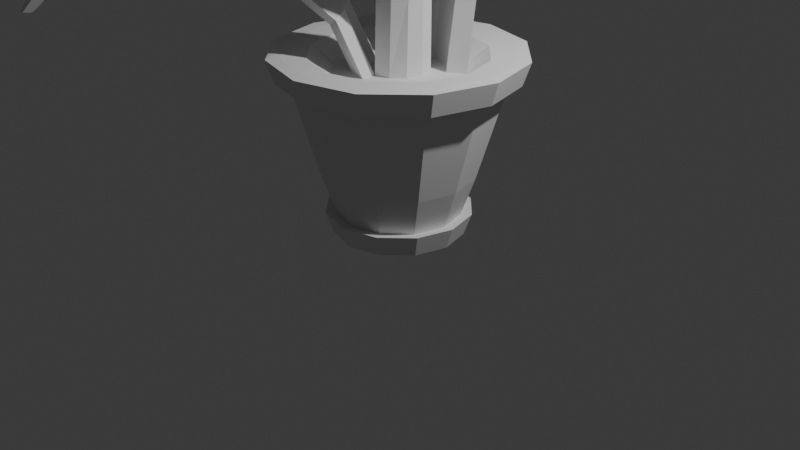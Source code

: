 # Source: PotPlantUV.blend  (saved by Blender 4.3.32; exported with 4.5.12 LTS)
import bpy
from mathutils import Matrix  # noqa: F401  (used for matrix-valued properties, if any)

bpy.ops.wm.read_factory_settings(use_empty=True)
scene = bpy.context.scene
scene.name = 'Scene'

# ---- collections
col_collection = bpy.data.collections.new('Collection'); scene.collection.children.link(col_collection)

# ---- world
world_world = bpy.data.worlds.new('World'); scene.world = world_world
world_world.use_nodes = True; world_world.node_tree.nodes.clear()
_N = world_world.node_tree.nodes; _L = world_world.node_tree.links
n0 = _N.new('ShaderNodeOutputWorld'); n0.name = 'World Output'; n0.location = (300, 300)
n1 = _N.new('ShaderNodeBackground'); n1.name = 'Background'; n1.location = (10, 300)
n1.inputs[0].default_value = (0.05088, 0.05088, 0.05088, 1.0)
_L.new(n1.outputs[0], n0.inputs[0])
n0.is_active_output = True
world_world.color = (0.05088, 0.05088, 0.05088)
world_world.sun_shadow_jitter_overblur = 0.0

# ---- cameras
cam_camera = bpy.data.cameras.new('Camera')
cam_camera.clip_end = 100.0
cam_camera.ortho_scale = 7.314

# ---- lights
light_light = bpy.data.lights.new('Light', 'POINT')
light_light.energy = 1000.0
light_light.shadow_soft_size = 0.1

# ---- meshes
me_cylinder = bpy.data.meshes.new('Cylinder')
me_cylinder.from_pydata([(1.988e-09, -1.988e-09, -0.05782), (4.306e-09, 1.135, 1.766), (1.988e-09, 0.5664, -0.05782), (1.037e-09, 0.7739, 0.535), (0.2832, 0.4905, -0.05782), (0.387, 0.6702, 0.535), (0.4905, 0.2832, -0.05782), (0.6702, 0.387, 0.535), (0.5664, -1.988e-09, -0.05782), (0.7739, -1.037e-09, 0.535), (0.4905, -0.2832, -0.05782), (0.6702, -0.387, 0.535), (0.2832, -0.4905, -0.05782), (0.387, -0.6702, 0.535), (1.988e-09, -0.5664, -0.05782), (1.037e-09, -0.7739, 0.535), (-0.2832, -0.4905, -0.05782), (-0.387, -0.6702, 0.535), (-0.4905, -0.2832, -0.05782), (-0.6702, -0.387, 0.535), (-0.5664, -1.988e-09, -0.05782), (-0.7739, -1.037e-09, 0.535), (-0.4905, 0.2832, -0.05782), (-0.6702, 0.387, 0.535), (-0.2832, 0.4905, -0.05782), (-0.387, 0.6702, 0.535), (5.593e-10, 0.9532, 1.151), (5.36e-09, 0.8887, 1.751), (0.4766, 0.8255, 1.151), (0.8255, 0.4766, 1.151), (0.9532, -3.372e-09, 1.151), (0.8255, -0.4766, 1.151), (0.4766, -0.8255, 1.151), (5.593e-10, -0.9532, 1.151), (-0.4766, -0.8255, 1.151), (-0.8255, -0.4766, 1.151), (-0.9532, -3.372e-09, 1.151), (-0.8255, 0.4766, 1.151), (-0.4766, 0.8255, 1.151), (4.566e-09, 0.6586, 1.592), (0.5674, 0.9827, 1.766), (0.9827, 0.5674, 1.766), (1.135, 1.266e-10, 1.766), (0.9827, -0.5674, 1.766), (0.5674, -0.9827, 1.766), (4.306e-09, -1.135, 1.766), (-0.5674, -0.9827, 1.766), (-0.9827, -0.5674, 1.766), (-1.135, 1.266e-10, 1.766), (-0.9827, 0.5674, 1.766), (-0.5674, 0.9827, 1.766), (0.4444, 0.7697, 1.751), (0.7697, 0.4444, 1.751), (0.8887, 2.087e-09, 1.751), (0.7697, -0.4444, 1.751), (0.4444, -0.7697, 1.751), (5.36e-09, -0.8887, 1.751), (-0.4444, -0.7697, 1.751), (-0.7697, -0.4444, 1.751), (-0.8887, 2.087e-09, 1.751), (-0.7697, 0.4444, 1.751), (-0.4444, 0.7697, 1.751), (9.991e-09, 0.311, 1.592), (0.3293, 0.5704, 1.592), (0.5704, 0.3293, 1.592), (0.6586, 3.595e-10, 1.592), (0.5704, -0.3293, 1.592), (0.3293, -0.5704, 1.592), (4.566e-09, -0.6586, 1.592), (-0.3293, -0.5704, 1.592), (-0.5704, -0.3293, 1.592), (-0.6586, 3.595e-10, 1.592), (-0.5704, 0.3293, 1.592), (-0.3293, 0.5704, 1.592), (-0.9223, -0.5325, 1.53), (0.5325, 0.9223, 1.53), (-0.5325, -0.9223, 1.53), (2.867e-09, -1.065, 1.53), (0.5325, -0.9223, 1.53), (0.9223, -0.5325, 1.53), (-0.9223, 0.5325, 1.53), (-1.065, -1.217e-09, 1.53), (1.065, -1.217e-09, 1.53), (0.9223, 0.5325, 1.53), (2.867e-09, 1.065, 1.53), (-0.5325, 0.9223, 1.53), (-1.031, -0.5951, 1.53), (-1.098, -0.6341, 1.766), (0.5951, 1.031, 1.53), (0.6341, 1.098, 1.766), (3.19e-09, -1.19, 1.53), (4.798e-09, -1.268, 1.766), (1.031, -0.5951, 1.53), (1.098, -0.6341, 1.766), (-1.19, -7.761e-10, 1.53), (-1.268, 7.256e-10, 1.766), (1.031, 0.5951, 1.53), (1.098, 0.6341, 1.766), (-0.5951, 1.031, 1.53), (-0.6341, 1.098, 1.766), (4.798e-09, 1.268, 1.766), (1.268, 7.256e-10, 1.766), (0.6341, -1.098, 1.766), (-0.6341, -1.098, 1.766), (-1.098, 0.6341, 1.766), (-0.5951, -1.031, 1.53), (0.5951, -1.031, 1.53), (-1.031, 0.5951, 1.53), (1.19, -7.761e-10, 1.53), (3.19e-09, 1.19, 1.53), (1.682e-09, 0.6331, 0.1328), (0.3166, 0.5483, 0.1328), (0.5483, 0.3166, 0.1328), (0.6331, -1.682e-09, 0.1328), (0.5483, -0.3166, 0.1328), (0.3166, -0.5483, 0.1328), (1.682e-09, -0.6331, 0.1328), (-0.3166, -0.5483, 0.1328), (-0.5483, -0.3166, 0.1328), (-0.6331, -1.682e-09, 0.1328), (-0.5483, 0.3166, 0.1328), (-0.3166, 0.5483, 0.1328), (3.492e-09, 0.6712, -0.07546), (0.3356, 0.5813, -0.07546), (0.3752, 0.6498, 0.1505), (0.5813, 0.3356, -0.07546), (0.6498, 0.3752, 0.1505), (0.6712, -3.276e-09, -0.07546), (0.7503, -2.913e-09, 0.1505), (0.5813, -0.3356, -0.07546), (0.6498, -0.3752, 0.1505), (0.3356, -0.5813, -0.07546), (0.3752, -0.6498, 0.1505), (3.492e-09, -0.6712, -0.07546), (3.13e-09, -0.7503, 0.1505), (-0.3356, -0.5813, -0.07546), (-0.3752, -0.6498, 0.1505), (-0.5813, -0.3356, -0.07546), (-0.6498, -0.3752, 0.1505), (-0.6712, -3.276e-09, -0.07546), (-0.7503, -2.913e-09, 0.1505), (-0.5813, 0.3356, -0.07546), (-0.6498, 0.3752, 0.1505), (-0.3356, 0.5813, -0.07546), (-0.3752, 0.6498, 0.1505), (3.13e-09, 0.7503, 0.1505), (5.942e-09, 0.4618, 1.592), (1.012e-08, 0.1895, 1.585), (0.2309, 0.3999, 1.592), (0.3999, 0.2309, 1.592), (0.4618, 2.521e-10, 1.592), (0.3999, -0.2309, 1.592), (0.2309, -0.3999, 1.592), (5.942e-09, -0.4618, 1.592), (-0.2309, -0.3999, 1.592), (-0.3999, -0.2309, 1.592), (-0.4618, 2.521e-10, 1.592), (-0.3999, 0.2309, 1.592), (-0.2309, 0.3999, 1.592), (-0.3374, -0.5578, 2.056), (0.1555, 0.2693, 1.592), (0.2693, 0.1555, 1.592), (0.311, 1.667e-09, 1.592), (0.2693, -0.1555, 1.592), (0.1555, -0.2693, 1.592), (9.991e-09, -0.311, 1.592), (-0.1555, -0.2693, 1.592), (-0.2693, -0.1555, 1.592), (-0.311, 1.667e-09, 1.592), (-0.2693, 0.1555, 1.592), (-0.1555, 0.2693, 1.592), (1.012e-08, 1.2e-10, 1.585), (0.09474, 0.1641, 1.585), (0.1641, 0.09474, 1.585), (0.1895, 1.2e-10, 1.585), (0.1641, -0.09474, 1.585), (0.09474, -0.1641, 1.585), (1.012e-08, -0.1895, 1.585), (-0.09474, -0.1641, 1.585), (-0.1641, -0.09474, 1.585), (-0.1895, 1.2e-10, 1.585), (-0.1641, 0.09474, 1.585), (-0.09474, 0.1641, 1.585), (-0.2989, -0.4618, 2.166), (-0.1651, -0.5238, 2.23), (-0.1388, -0.6499, 2.152), (-0.5045, -0.3869, 2.05), (-0.5951, -0.183, 2.136), (-0.4724, -0.2093, 2.219), (-0.4114, -0.3467, 2.162), (-0.6709, -0.8701, 2.447), (-0.6324, -0.774, 2.556), (-0.4986, -0.836, 2.621), (-0.4722, -0.9622, 2.543), (-0.8379, -0.6992, 2.441), (-0.9286, -0.4953, 2.526), (-0.8059, -0.5216, 2.61), (-0.7448, -0.6589, 2.552), (-1.198, -1.381, 2.555), (-1.24, -1.338, 2.694), (-1.16, -1.436, 2.794), (-1.079, -1.526, 2.704), (-1.352, -1.201, 2.521), (-1.499, -1.035, 2.609), (-1.443, -1.105, 2.73), (-1.344, -1.217, 2.67), (-1.964, -1.959, 2.558), (-2.026, -1.97, 2.655), (-2.01, -2.046, 2.725), (-1.942, -2.073, 2.662), (-2.037, -1.854, 2.534), (-2.141, -1.786, 2.595), (-2.145, -1.853, 2.68), (-2.075, -1.899, 2.639), (-2.298, -2.203, 2.343), (-2.364, -2.24, 2.414), (-2.377, -2.305, 2.463), (-2.318, -2.301, 2.416), (-2.333, -2.136, 2.328), (-2.412, -2.116, 2.375), (-2.441, -2.181, 2.435), (-2.387, -2.194, 2.404), (-2.566, -2.399, 2.065), (-2.611, -2.425, 2.07), (-2.626, -2.463, 2.076), (-2.589, -2.456, 2.074), (-2.58, -2.362, 2.061), (-2.627, -2.357, 2.062), (-2.652, -2.397, 2.069), (-2.62, -2.4, 2.068), (0.3293, 0.6762, 2.416), (0.2309, 0.5276, 2.5), (4.566e-09, 0.7531, 2.373), (0.5704, 0.4661, 2.534), (-0.3999, 0.3803, 2.583), (-0.5704, 0.4661, 2.534), (0.3999, 0.3803, 2.583), (5.942e-09, 0.5816, 2.469), (-0.3293, 0.6762, 2.416), (-0.2309, 0.5276, 2.5), (0.3293, 1.267, 3.161), (0.2309, 1.216, 3.323), (4.566e-09, 1.293, 3.077), (0.5704, 1.195, 3.391), (-0.3999, 1.165, 3.485), (-0.5704, 1.195, 3.391), (0.3999, 1.165, 3.485), (5.942e-09, 1.234, 3.264), (-0.3293, 1.267, 3.161), (-0.2309, 1.216, 3.323), (0.2411, 2.452, 3.595), (0.169, 2.529, 3.729), (4.94e-09, 2.412, 3.525), (0.4175, 2.561, 3.785), (-0.2928, 2.605, 3.862), (-0.4175, 2.561, 3.785), (0.2928, 2.605, 3.862), (5.947e-09, 2.501, 3.68), (-0.2411, 2.452, 3.595), (-0.169, 2.529, 3.729), (0.1787, 3.052, 3.262), (0.1253, 3.109, 3.396), (4.048e-09, 3.022, 3.192), (0.3096, 3.132, 3.452), (-0.2171, 3.165, 3.529), (-0.3096, 3.132, 3.452), (0.2171, 3.165, 3.529), (4.795e-09, 3.088, 3.347), (-0.1787, 3.052, 3.262), (-0.1253, 3.109, 3.396), (0.1112, 3.611, 2.707), (0.07798, 3.695, 2.74), (1.608e-09, 3.567, 2.69), (0.1926, 3.73, 2.754), (-0.1351, 3.779, 2.773), (-0.1926, 3.73, 2.754), (0.1351, 3.779, 2.773), (2.073e-09, 3.664, 2.728), (-0.1112, 3.611, 2.707), (-0.07798, 3.695, 2.74), (0.05722, 3.794, 2.346), (0.04012, 3.84, 2.357), (1.039e-10, 3.771, 2.341), (0.09911, 3.859, 2.362), (-0.06949, 3.885, 2.368), (-0.09911, 3.859, 2.362), (0.06949, 3.885, 2.368), (3.43e-10, 3.823, 2.353), (-0.05722, 3.794, 2.346), (-0.04012, 3.84, 2.357), (0.1227, -0.2865, 2.507), (0.133, -0.4066, 2.49), (0.3336, 0.09028, 2.435), (0.2318, 0.1854, 2.516), (0.2613, -0.3431, 2.416), (0.2009, -0.2478, 2.462), (0.3771, -0.05624, 2.384), (0.3506, -0.2149, 2.377), (0.2553, -0.1697, 2.438), (0.2715, -0.07306, 2.442), (0.245, 0.01621, 2.473), (0.1829, 0.07418, 2.522), (0.6188, -0.4051, 3.323), (0.6273, -0.5242, 3.299), (0.7726, -0.01626, 3.194), (0.7031, 0.07174, 3.31), (0.7171, -0.4525, 3.187), (0.6735, -0.3615, 3.255), (0.801, -0.1593, 3.126), (0.7807, -0.3189, 3.123), (0.7122, -0.2801, 3.216), (0.7246, -0.1828, 3.218), (0.7073, -0.0957, 3.259), (0.6649, -0.04208, 3.33), (1.585, -0.4975, 4.055), (1.591, -0.589, 4.031), (1.703, -0.1985, 3.925), (1.649, -0.1308, 4.041), (1.66, -0.5339, 3.918), (1.627, -0.4639, 3.986), (1.725, -0.3084, 3.857), (1.709, -0.4312, 3.854), (1.656, -0.4014, 3.947), (1.666, -0.3266, 3.949), (1.653, -0.2596, 3.99), (1.62, -0.2183, 4.061), (2.534, -0.5797, 4.479), (2.526, -0.6435, 4.457), (2.535, -0.3713, 4.326), (2.565, -0.3242, 4.444), (2.506, -0.6051, 4.336), (2.523, -0.5563, 4.405), (2.512, -0.448, 4.26), (2.501, -0.5335, 4.264), (2.519, -0.5127, 4.362), (2.526, -0.4606, 4.36), (2.54, -0.4139, 4.4), (2.559, -0.3852, 4.471), (3.546, -0.6806, 4.431), (3.533, -0.7251, 4.42), (3.496, -0.5352, 4.337), (3.554, -0.5023, 4.399), (3.481, -0.6983, 4.353), (3.515, -0.6643, 4.39), (3.459, -0.5886, 4.304), (3.454, -0.6484, 4.31), (3.498, -0.6338, 4.364), (3.501, -0.5975, 4.361), (3.524, -0.5649, 4.38), (3.559, -0.5448, 4.418), (4.079, -0.7539, 4.219), (4.069, -0.7875, 4.214), (4.041, -0.6443, 4.177), (4.084, -0.6195, 4.204), (4.03, -0.7673, 4.184), (4.055, -0.7416, 4.2), (4.013, -0.6846, 4.162), (4.009, -0.7296, 4.165), (4.042, -0.7187, 4.189), (4.045, -0.6913, 4.187), (4.062, -0.6667, 4.196), (4.088, -0.6516, 4.213)], [], [(0, 2, 4), (3, 25, 38, 26), (110, 3, 5, 111), (0, 4, 6), (7, 5, 28, 29), (111, 5, 7, 112), (0, 6, 8), (11, 9, 30, 31), (112, 7, 9, 113), (0, 8, 10), (15, 13, 32, 33), (113, 9, 11, 114), (0, 10, 12), (19, 17, 34, 35), (114, 11, 13, 115), (0, 12, 14), (23, 21, 36, 37), (115, 13, 15, 116), (0, 14, 16), (9, 7, 29, 30), (116, 15, 17, 117), (0, 16, 18), (13, 11, 31, 32), (117, 17, 19, 118), (0, 18, 20), (17, 15, 33, 34), (118, 19, 21, 119), (0, 20, 22), (21, 19, 35, 36), (119, 21, 23, 120), (0, 22, 24), (5, 3, 26, 28), (120, 23, 25, 121), (0, 24, 2), (25, 23, 37, 38), (121, 25, 3, 110), (81, 74, 86, 94), (50, 1, 100, 99), (42, 43, 93, 101), (83, 75, 88, 96), (49, 50, 99, 104), (45, 46, 103, 91), (76, 77, 90, 105), (74, 76, 105, 86), (41, 42, 101, 97), (78, 79, 92, 106), (48, 49, 104, 95), (75, 84, 109, 88), (40, 1, 27, 51), (45, 44, 55, 56), (50, 49, 60, 61), (43, 42, 53, 54), (48, 47, 58, 59), (41, 40, 51, 52), (46, 45, 56, 57), (44, 43, 54, 55), (49, 48, 59, 60), (42, 41, 52, 53), (1, 50, 61, 27), (47, 46, 57, 58), (51, 27, 39, 63), (56, 55, 67, 68), (61, 60, 72, 73), (54, 53, 65, 66), (59, 58, 70, 71), (52, 51, 63, 64), (57, 56, 68, 69), (55, 54, 66, 67), (60, 59, 71, 72), (53, 52, 64, 65), (27, 61, 73, 39), (58, 57, 69, 70), (146, 148, 231, 237), (68, 67, 152, 153), (157, 158, 239, 234), (66, 65, 150, 151), (71, 70, 155, 156), (149, 64, 233, 236), (69, 68, 153, 154), (67, 66, 151, 152), (72, 71, 156, 157), (65, 64, 149, 150), (39, 73, 238, 232), (70, 69, 154, 155), (26, 38, 85, 84), (30, 29, 83, 82), (37, 36, 81, 80), (32, 31, 79, 78), (34, 33, 77, 76), (29, 28, 75, 83), (36, 35, 74, 81), (31, 30, 82, 79), (38, 37, 80, 85), (33, 32, 78, 77), (28, 26, 84, 75), (35, 34, 76, 74), (86, 105, 103, 87), (88, 109, 100, 89), (90, 106, 102, 91), (98, 107, 104, 99), (92, 108, 101, 93), (94, 86, 87, 95), (96, 88, 89, 97), (105, 90, 91, 103), (106, 92, 93, 102), (107, 94, 95, 104), (108, 96, 97, 101), (109, 98, 99, 100), (46, 47, 87, 103), (1, 40, 89, 100), (79, 82, 108, 92), (43, 44, 102, 93), (84, 85, 98, 109), (85, 80, 107, 98), (47, 48, 95, 87), (82, 83, 96, 108), (40, 41, 97, 89), (77, 78, 106, 90), (80, 81, 94, 107), (44, 45, 91, 102), (10, 8, 127, 129), (120, 121, 144, 142), (113, 114, 130, 128), (121, 110, 145, 144), (114, 115, 132, 130), (24, 22, 141, 143), (18, 16, 135, 137), (4, 2, 122, 123), (12, 10, 129, 131), (115, 116, 134, 132), (6, 4, 123, 125), (116, 117, 136, 134), (143, 144, 145, 122), (141, 142, 144, 143), (139, 140, 142, 141), (137, 138, 140, 139), (135, 136, 138, 137), (133, 134, 136, 135), (131, 132, 134, 133), (129, 130, 132, 131), (127, 128, 130, 129), (125, 126, 128, 127), (123, 124, 126, 125), (122, 145, 124, 123), (16, 14, 133, 135), (22, 20, 139, 141), (112, 113, 128, 126), (119, 120, 142, 140), (111, 112, 126, 124), (118, 119, 140, 138), (2, 24, 143, 122), (8, 6, 125, 127), (110, 111, 124, 145), (14, 12, 131, 133), (20, 18, 137, 139), (117, 118, 138, 136), (149, 148, 160, 161), (166, 167, 189, 183), (152, 151, 163, 164), (157, 156, 168, 169), (150, 149, 161, 162), (146, 158, 170, 62), (167, 168, 188, 189), (148, 146, 62, 160), (153, 152, 164, 165), (158, 157, 169, 170), (151, 150, 162, 163), (168, 156, 187, 188), (166, 165, 177, 178), (173, 174, 299, 300), (169, 168, 180, 181), (162, 161, 292, 296), (62, 170, 182, 147), (167, 166, 178, 179), (160, 62, 147, 172), (176, 177, 290, 295), (170, 169, 181, 182), (165, 164, 294, 291), (168, 167, 179, 180), (174, 175, 298, 299), (171, 172, 147), (171, 173, 172), (171, 174, 173), (171, 175, 174), (171, 176, 175), (171, 177, 176), (171, 178, 177), (171, 179, 178), (171, 180, 179), (171, 181, 180), (171, 182, 181), (171, 147, 182), (183, 189, 197, 191), (185, 184, 192, 193), (186, 159, 190, 194), (153, 165, 184, 185), (156, 155, 186, 187), (165, 166, 183, 184), (155, 154, 159, 186), (154, 153, 185, 159), (196, 195, 203, 204), (192, 191, 199, 200), (197, 196, 204, 205), (187, 186, 194, 195), (159, 185, 193, 190), (189, 188, 196, 197), (184, 183, 191, 192), (188, 187, 195, 196), (205, 204, 212, 213), (198, 201, 209, 206), (203, 202, 210, 211), (194, 190, 198, 202), (193, 192, 200, 201), (191, 197, 205, 199), (195, 194, 202, 203), (190, 193, 201, 198), (206, 209, 217, 214), (211, 210, 218, 219), (207, 213, 221, 215), (200, 199, 207, 208), (204, 203, 211, 212), (202, 198, 206, 210), (201, 200, 208, 209), (199, 205, 213, 207), (217, 216, 224, 225), (218, 214, 222, 226), (220, 219, 227, 228), (213, 212, 220, 221), (208, 207, 215, 216), (212, 211, 219, 220), (210, 206, 214, 218), (209, 208, 216, 217), (222, 225, 224, 223), (226, 222, 223, 229), (227, 226, 229, 228), (215, 221, 229, 223), (219, 218, 226, 227), (214, 217, 225, 222), (221, 220, 228, 229), (216, 215, 223, 224), (238, 235, 245, 248), (231, 236, 246, 241), (235, 234, 244, 245), (237, 231, 241, 247), (72, 157, 234, 235), (158, 146, 237, 239), (64, 63, 230, 233), (73, 72, 235, 238), (63, 39, 232, 230), (148, 149, 236, 231), (242, 248, 258, 252), (240, 242, 252, 250), (244, 249, 259, 254), (246, 243, 253, 256), (236, 233, 243, 246), (234, 239, 249, 244), (230, 232, 242, 240), (232, 238, 248, 242), (239, 237, 247, 249), (233, 230, 240, 243), (253, 250, 260, 263), (259, 257, 267, 269), (252, 258, 268, 262), (250, 252, 262, 260), (249, 247, 257, 259), (243, 240, 250, 253), (247, 241, 251, 257), (245, 244, 254, 255), (241, 246, 256, 251), (248, 245, 255, 258), (265, 264, 274, 275), (267, 261, 271, 277), (263, 260, 270, 273), (269, 267, 277, 279), (257, 251, 261, 267), (255, 254, 264, 265), (251, 256, 266, 261), (258, 255, 265, 268), (256, 253, 263, 266), (254, 259, 269, 264), (275, 274, 284, 285), (277, 271, 281, 287), (273, 270, 280, 283), (279, 277, 287, 289), (261, 266, 276, 271), (268, 265, 275, 278), (266, 263, 273, 276), (264, 269, 279, 274), (260, 262, 272, 270), (262, 268, 278, 272), (280, 282, 287, 281), (288, 285, 284, 289), (283, 280, 281, 286), (282, 288, 289, 287), (271, 276, 286, 281), (278, 275, 285, 288), (276, 273, 283, 286), (274, 279, 289, 284), (270, 272, 282, 280), (272, 278, 288, 282), (290, 291, 303, 302), (293, 301, 313, 305), (296, 292, 304, 308), (299, 298, 310, 311), (300, 299, 311, 312), (177, 165, 291, 290), (164, 163, 297, 294), (175, 176, 295, 298), (160, 172, 301, 293), (161, 160, 293, 292), (172, 173, 300, 301), (163, 162, 296, 297), (305, 313, 325, 317), (308, 304, 316, 320), (311, 310, 322, 323), (312, 311, 323, 324), (306, 309, 321, 318), (291, 294, 306, 303), (298, 295, 307, 310), (297, 296, 308, 309), (301, 300, 312, 313), (292, 293, 305, 304), (295, 290, 302, 307), (294, 297, 309, 306), (320, 316, 328, 332), (323, 322, 334, 335), (324, 323, 335, 336), (318, 321, 333, 330), (319, 314, 326, 331), (302, 303, 315, 314), (303, 306, 318, 315), (310, 307, 319, 322), (309, 308, 320, 321), (313, 312, 324, 325), (304, 305, 317, 316), (307, 302, 314, 319), (332, 328, 340, 344), (335, 334, 346, 347), (336, 335, 347, 348), (330, 333, 345, 342), (331, 326, 338, 343), (317, 325, 337, 329), (314, 315, 327, 326), (315, 318, 330, 327), (322, 319, 331, 334), (321, 320, 332, 333), (325, 324, 336, 337), (316, 317, 329, 328), (347, 346, 358, 359), (348, 347, 359, 360), (342, 345, 357, 354), (343, 338, 350, 355), (340, 341, 353, 352), (329, 337, 349, 341), (326, 327, 339, 338), (327, 330, 342, 339), (334, 331, 343, 346), (333, 332, 344, 345), (337, 336, 348, 349), (328, 329, 341, 340), (354, 357, 358, 355), (356, 352, 360, 359), (351, 354, 355, 350), (357, 356, 359, 358), (352, 353, 361, 360), (344, 340, 352, 356), (341, 349, 361, 353), (338, 339, 351, 350), (339, 342, 354, 351), (346, 343, 355, 358), (345, 344, 356, 357), (349, 348, 360, 361)])
_uv = me_cylinder.uv_layers.new(name='UVMap')
_uv.uv.foreach_set('vector', [0.4867, 0.6215, 0.4338, 0.6073, 0.448, 0.5828, 0.2987, 0.3528, 0.3073, 0.3154, 0.3683, 0.3244, 0.3578, 0.3711, 0.2593, 0.3404, 0.2987, 0.3528, 0.2844, 0.3885, 0.2473, 0.3702, 0.4867, 0.6215, 0.448, 0.5828, 0.4725, 0.5686, 0.2647, 0.4218, 0.2844, 0.3885, 0.3402, 0.4158, 0.3158, 0.4573, 0.2473, 0.3702, 0.2844, 0.3885, 0.2647, 0.4218, 0.2307, 0.3978, 0.4867, 0.6215, 0.4725, 0.5686, 0.5009, 0.5686, 0.2107, 0.4776, 0.24, 0.4516, 0.2853, 0.4948, 0.2494, 0.5273, 0.2307, 0.3978, 0.2647, 0.4218, 0.24, 0.4516, 0.2102, 0.4226, 0.4867, 0.6215, 0.5009, 0.5686, 0.5254, 0.5828, 0.2635, 0.1342, 0.2388, 0.1051, 0.2825, 0.06212, 0.3131, 0.09839, 0.2102, 0.4226, 0.24, 0.4516, 0.2107, 0.4776, 0.1859, 0.4438, 0.4867, 0.6215, 0.5254, 0.5828, 0.5396, 0.6073, 0.2979, 0.202, 0.2833, 0.1668, 0.3379, 0.1389, 0.3562, 0.1828, 0.1859, 0.1135, 0.2097, 0.08017, 0.2388, 0.1051, 0.2099, 0.1339, 0.4867, 0.6215, 0.5396, 0.6073, 0.5396, 0.6357, 0.3099, 0.2772, 0.3068, 0.2391, 0.3675, 0.2291, 0.3716, 0.2767, 0.2099, 0.1339, 0.2388, 0.1051, 0.2635, 0.1342, 0.2303, 0.1581, 0.4867, 0.6215, 0.5396, 0.6357, 0.5254, 0.6602, 0.24, 0.4516, 0.2647, 0.4218, 0.3158, 0.4573, 0.2853, 0.4948, 0.2303, 0.1581, 0.2635, 0.1342, 0.2833, 0.1668, 0.2467, 0.1852, 0.4867, 0.6215, 0.5254, 0.6602, 0.5009, 0.6744, 0.2388, 0.1051, 0.2097, 0.08017, 0.2468, 0.03077, 0.2825, 0.06212, 0.2467, 0.1852, 0.2833, 0.1668, 0.2979, 0.202, 0.2588, 0.2147, 0.4867, 0.6215, 0.5009, 0.6744, 0.4725, 0.6744, 0.2833, 0.1668, 0.2635, 0.1342, 0.3131, 0.09839, 0.3379, 0.1389, 0.2588, 0.2147, 0.2979, 0.202, 0.3068, 0.2391, 0.2664, 0.2456, 0.4867, 0.6215, 0.4725, 0.6744, 0.448, 0.6602, 0.3068, 0.2391, 0.2979, 0.202, 0.3562, 0.1828, 0.3675, 0.2291, 0.2664, 0.2456, 0.3068, 0.2391, 0.3099, 0.2772, 0.2689, 0.2774, 0.4867, 0.6215, 0.448, 0.6602, 0.4338, 0.6357, 0.2844, 0.3885, 0.2987, 0.3528, 0.3578, 0.3711, 0.3402, 0.4158, 0.2689, 0.2774, 0.3099, 0.2772, 0.3073, 0.3154, 0.2666, 0.3092, 0.4867, 0.6215, 0.4338, 0.6357, 0.4338, 0.6073, 0.3073, 0.3154, 0.3099, 0.2772, 0.3716, 0.2767, 0.3683, 0.3244, 0.2666, 0.3092, 0.3073, 0.3154, 0.2987, 0.3528, 0.2593, 0.3404, 0.9151, 0.5203, 0.8618, 0.5203, 0.8587, 0.5086, 0.9183, 0.5086, 0.1984, 0.7057, 0.2268, 0.7549, 0.2176, 0.764, 0.1859, 0.709, 0.382, 0.7552, 0.4105, 0.706, 0.423, 0.7094, 0.3911, 0.7643, 0.9151, 0.7193, 0.9613, 0.6926, 0.9699, 0.7012, 0.9183, 0.731, 0.1984, 0.6489, 0.1984, 0.7057, 0.1859, 0.709, 0.1859, 0.6456, 0.382, 0.5994, 0.3327, 0.5711, 0.336, 0.5587, 0.3911, 0.5903, 0.8157, 0.547, 0.789, 0.5931, 0.7773, 0.59, 0.8071, 0.5384, 0.8618, 0.5203, 0.8157, 0.547, 0.8071, 0.5384, 0.8587, 0.5086, 0.3327, 0.7835, 0.382, 0.7552, 0.3911, 0.7643, 0.3361, 0.7959, 0.789, 0.6464, 0.8157, 0.6926, 0.8071, 0.7012, 0.7773, 0.6496, 0.2268, 0.5997, 0.1984, 0.6489, 0.1859, 0.6456, 0.2176, 0.5906, 0.9613, 0.6926, 0.988, 0.6464, 0.9997, 0.6496, 0.9699, 0.7012, 0.2759, 0.7834, 0.2268, 0.7549, 0.2436, 0.7381, 0.2821, 0.7603, 0.382, 0.5994, 0.4105, 0.6485, 0.3875, 0.6548, 0.3652, 0.6163, 0.1984, 0.7057, 0.1984, 0.6489, 0.2214, 0.6551, 0.2214, 0.6995, 0.4105, 0.706, 0.382, 0.7552, 0.3652, 0.7383, 0.3875, 0.6998, 0.2268, 0.5997, 0.2759, 0.5712, 0.2821, 0.5942, 0.2436, 0.6165, 0.3327, 0.7835, 0.2759, 0.7834, 0.2821, 0.7603, 0.3266, 0.7604, 0.3327, 0.5711, 0.382, 0.5994, 0.3652, 0.6163, 0.3266, 0.5942, 0.4105, 0.6485, 0.4107, 0.7053, 0.3877, 0.6993, 0.3875, 0.6548, 0.1984, 0.6489, 0.2268, 0.5997, 0.2436, 0.6165, 0.2214, 0.6551, 0.382, 0.7552, 0.3327, 0.7835, 0.3266, 0.7604, 0.3652, 0.7383, 0.2268, 0.7549, 0.1984, 0.7057, 0.2214, 0.6995, 0.2436, 0.7381, 0.2759, 0.5712, 0.3327, 0.5711, 0.3266, 0.5942, 0.2821, 0.5942, 0.8526, 0.9352, 0.8135, 0.914, 0.8312, 0.8935, 0.8601, 0.9092, 0.897, 0.7316, 0.9386, 0.7474, 0.9239, 0.77, 0.893, 0.7584, 0.7868, 0.8784, 0.7773, 0.8349, 0.8043, 0.8349, 0.8114, 0.8671, 0.9699, 0.8909, 0.9386, 0.9225, 0.9239, 0.8998, 0.9471, 0.8764, 0.7868, 0.7915, 0.8135, 0.7559, 0.8312, 0.7764, 0.8114, 0.8027, 0.897, 0.9382, 0.8526, 0.9352, 0.8601, 0.9092, 0.893, 0.9115, 0.8526, 0.7347, 0.897, 0.7316, 0.893, 0.7584, 0.8601, 0.7606, 0.9386, 0.7474, 0.9699, 0.779, 0.9471, 0.7935, 0.9239, 0.77, 0.7773, 0.8349, 0.7868, 0.7915, 0.8114, 0.8027, 0.8043, 0.8349, 0.9386, 0.9225, 0.897, 0.9382, 0.893, 0.9115, 0.9239, 0.8998, 0.8135, 0.914, 0.7868, 0.8784, 0.8114, 0.8671, 0.8312, 0.8935, 0.8135, 0.7559, 0.8526, 0.7347, 0.8601, 0.7606, 0.8312, 0.7764, 0.6985, 0.004287, 0.7223, 0.003002, 0.7236, 0.09245, 0.7002, 0.09263, 0.4324, 0.7169, 0.4557, 0.6936, 0.4652, 0.71, 0.4489, 0.7264, 0.6511, 0.0003465, 0.674, 0.003002, 0.6727, 0.09245, 0.6515, 0.09337, 0.16, 0.6488, 0.1685, 0.6806, 0.1495, 0.6806, 0.1435, 0.6583, 0.4557, 0.8039, 0.4324, 0.7806, 0.4489, 0.771, 0.4652, 0.7874, 0.7453, 0.0003465, 0.7648, 0.00207, 0.7627, 0.09216, 0.7449, 0.09337, 0.4239, 0.7487, 0.4324, 0.7169, 0.4489, 0.7264, 0.4429, 0.7487, 0.4557, 0.6936, 0.4876, 0.685, 0.4876, 0.7041, 0.4652, 0.71, 0.4876, 0.8124, 0.4557, 0.8039, 0.4652, 0.7874, 0.4876, 0.7934, 0.1685, 0.6806, 0.16, 0.7125, 0.1435, 0.7029, 0.1495, 0.6806, 0.5636, 0.009267, 0.5982, 0.00661, 0.602, 0.08999, 0.5672, 0.08935, 0.4324, 0.7806, 0.4239, 0.7487, 0.4429, 0.7487, 0.4489, 0.771, 0.3578, 0.3711, 0.3683, 0.3244, 0.4064, 0.3299, 0.3946, 0.3824, 0.2853, 0.4948, 0.3158, 0.4573, 0.3477, 0.4794, 0.3135, 0.5215, 0.3716, 0.2767, 0.3675, 0.2291, 0.4053, 0.2229, 0.41, 0.2763, 0.2825, 0.06212, 0.2468, 0.03077, 0.2698, 0.0003465, 0.3097, 0.03544, 0.3379, 0.1389, 0.3131, 0.09839, 0.3441, 0.0761, 0.3719, 0.1216, 0.3158, 0.4573, 0.3402, 0.4158, 0.3749, 0.4326, 0.3477, 0.4794, 0.3675, 0.2291, 0.3562, 0.1828, 0.3925, 0.1709, 0.4053, 0.2229, 0.2494, 0.5273, 0.2853, 0.4948, 0.3135, 0.5215, 0.2734, 0.558, 0.3683, 0.3244, 0.3716, 0.2767, 0.41, 0.2763, 0.4064, 0.3299, 0.3131, 0.09839, 0.2825, 0.06212, 0.3097, 0.03544, 0.3441, 0.0761, 0.3402, 0.4158, 0.3578, 0.3711, 0.3946, 0.3824, 0.3749, 0.4326, 0.3562, 0.1828, 0.3379, 0.1389, 0.3719, 0.1216, 0.3925, 0.1709, 0.142, 0.207, 0.1185, 0.1523, 0.1398, 0.141, 0.1648, 0.1993, 0.1185, 0.4962, 0.142, 0.4414, 0.1648, 0.4491, 0.1398, 0.5074, 0.08644, 0.102, 0.04672, 0.05765, 0.0633, 0.04019, 0.1056, 0.0875, 0.1563, 0.3836, 0.1612, 0.3242, 0.1852, 0.3242, 0.1801, 0.3875, 0.0003465, 0.6282, 0.04672, 0.5908, 0.0633, 0.6082, 0.01389, 0.6481, 0.1563, 0.2648, 0.142, 0.207, 0.1648, 0.1993, 0.1801, 0.2609, 0.08644, 0.5464, 0.1185, 0.4962, 0.1398, 0.5074, 0.1056, 0.5609, 0.1185, 0.1523, 0.08644, 0.102, 0.1056, 0.0875, 0.1398, 0.141, 0.04672, 0.05765, 0.0003465, 0.02025, 0.01389, 0.0003465, 0.0633, 0.04019, 0.1612, 0.3242, 0.1563, 0.2648, 0.1801, 0.2609, 0.1852, 0.3242, 0.04672, 0.5908, 0.08644, 0.5464, 0.1056, 0.5609, 0.0633, 0.6082, 0.142, 0.4414, 0.1563, 0.3836, 0.1801, 0.3875, 0.1648, 0.4491, 0.3327, 0.5711, 0.2759, 0.5712, 0.2726, 0.5588, 0.336, 0.5587, 0.2268, 0.7549, 0.2759, 0.7834, 0.2726, 0.7958, 0.2176, 0.764, 0.8157, 0.6926, 0.8618, 0.7193, 0.8587, 0.731, 0.8071, 0.7012, 0.4107, 0.7053, 0.4105, 0.6485, 0.423, 0.6452, 0.4232, 0.7086, 0.988, 0.6464, 0.988, 0.5931, 0.9997, 0.59, 0.9997, 0.6496, 0.988, 0.5931, 0.9613, 0.547, 0.9699, 0.5384, 0.9997, 0.59, 0.2759, 0.5712, 0.2268, 0.5997, 0.2176, 0.5906, 0.2726, 0.5588, 0.8618, 0.7193, 0.9151, 0.7193, 0.9183, 0.731, 0.8587, 0.731, 0.2759, 0.7834, 0.3327, 0.7835, 0.3361, 0.7959, 0.2726, 0.7958, 0.789, 0.5931, 0.789, 0.6464, 0.7773, 0.6496, 0.7773, 0.59, 0.9613, 0.547, 0.9151, 0.5203, 0.9183, 0.5086, 0.9699, 0.5384, 0.4105, 0.6485, 0.382, 0.5994, 0.3911, 0.5903, 0.423, 0.6452, 0.5254, 0.5828, 0.5009, 0.5686, 0.5035, 0.5587, 0.5327, 0.5755, 0.01142, 0.7042, 0.01142, 0.7359, 0.0003465, 0.7388, 0.0003465, 0.7012, 0.1139, 0.765, 0.1305, 0.738, 0.1415, 0.7413, 0.1217, 0.7733, 0.01142, 0.7359, 0.0271, 0.7634, 0.01893, 0.7714, 0.0003465, 0.7388, 0.1316, 0.7337, 0.1305, 0.702, 0.1415, 0.6987, 0.1428, 0.7363, 0.4338, 0.6357, 0.448, 0.6602, 0.4407, 0.6675, 0.4239, 0.6383, 0.5009, 0.6744, 0.5254, 0.6602, 0.5327, 0.6675, 0.5035, 0.6843, 0.448, 0.5828, 0.4338, 0.6073, 0.4239, 0.6047, 0.4407, 0.5755, 0.5396, 0.6073, 0.5254, 0.5828, 0.5327, 0.5755, 0.5495, 0.6047, 0.1305, 0.702, 0.1139, 0.6751, 0.1217, 0.6668, 0.1415, 0.6987, 0.4725, 0.5686, 0.448, 0.5828, 0.4407, 0.5755, 0.4699, 0.5587, 0.1139, 0.6751, 0.08604, 0.6599, 0.08878, 0.6488, 0.1217, 0.6668, 0.7506, 0.73, 0.7734, 0.734, 0.7639, 0.7703, 0.7421, 0.7625, 0.7535, 0.6966, 0.7766, 0.6966, 0.7734, 0.734, 0.7506, 0.73, 0.7506, 0.6631, 0.7734, 0.6592, 0.7766, 0.6966, 0.7535, 0.6966, 0.7421, 0.6306, 0.7639, 0.6228, 0.7734, 0.6592, 0.7506, 0.6631, 0.7281, 0.6, 0.7483, 0.5887, 0.7639, 0.6228, 0.7421, 0.6306, 0.7092, 0.5723, 0.7271, 0.5577, 0.7483, 0.5887, 0.7281, 0.6, 0.6858, 0.5482, 0.7009, 0.5307, 0.7271, 0.5577, 0.7092, 0.5723, 0.6586, 0.5284, 0.6706, 0.5086, 0.7009, 0.5307, 0.6858, 0.5482, 0.6858, 0.8449, 0.7009, 0.8624, 0.6706, 0.8845, 0.6586, 0.8647, 0.7092, 0.8208, 0.7271, 0.8355, 0.7009, 0.8624, 0.6858, 0.8449, 0.7281, 0.7931, 0.7483, 0.8045, 0.7271, 0.8355, 0.7092, 0.8208, 0.7421, 0.7625, 0.7639, 0.7703, 0.7483, 0.8045, 0.7281, 0.7931, 0.5254, 0.6602, 0.5396, 0.6357, 0.5495, 0.6383, 0.5327, 0.6675, 0.448, 0.6602, 0.4725, 0.6744, 0.4699, 0.6843, 0.4407, 0.6675, 0.08604, 0.7801, 0.1139, 0.765, 0.1217, 0.7733, 0.08878, 0.7913, 0.0271, 0.6766, 0.01142, 0.7042, 0.0003465, 0.7012, 0.01893, 0.6686, 0.05436, 0.7796, 0.08604, 0.7801, 0.08878, 0.7913, 0.05123, 0.7906, 0.05436, 0.6605, 0.0271, 0.6766, 0.01893, 0.6686, 0.05123, 0.6494, 0.4338, 0.6073, 0.4338, 0.6357, 0.4239, 0.6383, 0.4239, 0.6047, 0.5009, 0.5686, 0.4725, 0.5686, 0.4699, 0.5587, 0.5035, 0.5587, 0.0271, 0.7634, 0.05436, 0.7796, 0.05123, 0.7906, 0.01893, 0.7714, 0.5396, 0.6357, 0.5396, 0.6073, 0.5495, 0.6047, 0.5495, 0.6383, 0.4725, 0.6744, 0.5009, 0.6744, 0.5035, 0.6843, 0.4699, 0.6843, 0.08604, 0.6599, 0.05436, 0.6605, 0.05123, 0.6494, 0.08878, 0.6488, 0.5314, 0.6966, 0.5429, 0.7166, 0.5289, 0.7204, 0.5211, 0.7069, 0.6482, 0.8968, 0.6336, 0.896, 0.6398, 0.8385, 0.655, 0.8391, 0.5622, 0.7073, 0.5563, 0.7297, 0.5436, 0.7224, 0.5477, 0.7073, 0.5114, 0.7713, 0.4883, 0.7713, 0.492, 0.7572, 0.5076, 0.7572, 0.5114, 0.685, 0.5314, 0.6966, 0.5211, 0.7069, 0.5076, 0.6991, 0.5429, 0.7397, 0.5314, 0.7597, 0.5211, 0.7494, 0.5289, 0.7359, 0.6336, 0.896, 0.6176, 0.8979, 0.6257, 0.8363, 0.6398, 0.8385, 0.5429, 0.7166, 0.5429, 0.7397, 0.5289, 0.7359, 0.5289, 0.7204, 0.5563, 0.685, 0.5622, 0.7073, 0.5477, 0.7073, 0.5436, 0.6923, 0.5314, 0.7597, 0.5114, 0.7713, 0.5076, 0.7572, 0.5211, 0.7494, 0.4883, 0.685, 0.5114, 0.685, 0.5076, 0.6991, 0.492, 0.6991, 0.6176, 0.8979, 0.6048, 0.8929, 0.6122, 0.8379, 0.6257, 0.8363, 0.1591, 0.7713, 0.1435, 0.7714, 0.1465, 0.76, 0.156, 0.76, 0.4295, 0.536, 0.4203, 0.535, 0.42, 0.4515, 0.4291, 0.4504, 0.1803, 0.7345, 0.1803, 0.7501, 0.169, 0.747, 0.169, 0.7375, 0.4813, 0.5326, 0.4661, 0.5345, 0.4635, 0.4522, 0.479, 0.4541, 0.1591, 0.7132, 0.1726, 0.721, 0.1642, 0.7293, 0.156, 0.7246, 0.1726, 0.7635, 0.1591, 0.7713, 0.156, 0.76, 0.1642, 0.7552, 0.1435, 0.7132, 0.1591, 0.7132, 0.156, 0.7246, 0.1465, 0.7245, 0.5073, 0.001241, 0.517, 0.0003465, 0.5161, 0.09257, 0.5071, 0.09044, 0.1726, 0.721, 0.1803, 0.7345, 0.169, 0.7375, 0.1642, 0.7293, 0.53, 0.002624, 0.5462, 0.004937, 0.5428, 0.08989, 0.5278, 0.09295, 0.1803, 0.7501, 0.1726, 0.7635, 0.1642, 0.7552, 0.169, 0.747, 0.4203, 0.535, 0.4112, 0.5345, 0.4107, 0.4514, 0.42, 0.4515, 0.5059, 0.7897, 0.493, 0.8026, 0.4883, 0.7944, 0.5059, 0.7897, 0.5012, 0.8074, 0.493, 0.8026, 0.5059, 0.7897, 0.5107, 0.8074, 0.5012, 0.8074, 0.5059, 0.7897, 0.5189, 0.8026, 0.5107, 0.8074, 0.5059, 0.7897, 0.5236, 0.7944, 0.5189, 0.8026, 0.5059, 0.7897, 0.5236, 0.7849, 0.5236, 0.7944, 0.5059, 0.7897, 0.5189, 0.7767, 0.5236, 0.7849, 0.5059, 0.7897, 0.5107, 0.772, 0.5189, 0.7767, 0.5059, 0.7897, 0.5012, 0.772, 0.5107, 0.772, 0.5059, 0.7897, 0.493, 0.7767, 0.5012, 0.772, 0.5059, 0.7897, 0.4883, 0.7849, 0.493, 0.7767, 0.5059, 0.7897, 0.4883, 0.7944, 0.4883, 0.7849, 0.655, 0.8391, 0.6398, 0.8385, 0.6428, 0.7822, 0.6579, 0.7822, 0.8649, 0.06362, 0.8782, 0.06401, 0.8818, 0.116, 0.8674, 0.1184, 0.5892, 0.8382, 0.5665, 0.8362, 0.5673, 0.779, 0.5906, 0.7785, 0.8557, 0.007157, 0.8697, 0.0003465, 0.8782, 0.06401, 0.8649, 0.06362, 0.6048, 0.8929, 0.5846, 0.885, 0.5892, 0.8382, 0.6122, 0.8379, 0.8697, 0.0003465, 0.8852, 0.0007027, 0.8924, 0.06027, 0.8782, 0.06401, 0.5846, 0.885, 0.5636, 0.8817, 0.5665, 0.8362, 0.5892, 0.8382, 0.8335, 0.0142, 0.8557, 0.007157, 0.8649, 0.06362, 0.8424, 0.06238, 0.6274, 0.7842, 0.6134, 0.7816, 0.6086, 0.7072, 0.6223, 0.7046, 0.8818, 0.116, 0.8978, 0.1177, 0.8928, 0.2012, 0.8775, 0.2005, 0.6428, 0.7822, 0.6274, 0.7842, 0.6223, 0.7046, 0.637, 0.7029, 0.6122, 0.8379, 0.5892, 0.8382, 0.5906, 0.7785, 0.6134, 0.7816, 0.8424, 0.06238, 0.8649, 0.06362, 0.8674, 0.1184, 0.8439, 0.1216, 0.6398, 0.8385, 0.6257, 0.8363, 0.6274, 0.7842, 0.6428, 0.7822, 0.8782, 0.06401, 0.8924, 0.06027, 0.8978, 0.1177, 0.8818, 0.116, 0.6257, 0.8363, 0.6122, 0.8379, 0.6134, 0.7816, 0.6274, 0.7842, 0.637, 0.7029, 0.6223, 0.7046, 0.6125, 0.6058, 0.6217, 0.6048, 0.8409, 0.1968, 0.8636, 0.1984, 0.8591, 0.2946, 0.8439, 0.2918, 0.6086, 0.7072, 0.5866, 0.7073, 0.5885, 0.6114, 0.6027, 0.61, 0.5906, 0.7785, 0.5673, 0.779, 0.5636, 0.7063, 0.5866, 0.7073, 0.8674, 0.1184, 0.8818, 0.116, 0.8775, 0.2005, 0.8636, 0.1984, 0.6579, 0.7822, 0.6428, 0.7822, 0.637, 0.7029, 0.6523, 0.7005, 0.6134, 0.7816, 0.5906, 0.7785, 0.5866, 0.7073, 0.6086, 0.7072, 0.8439, 0.1216, 0.8674, 0.1184, 0.8636, 0.1984, 0.8409, 0.1968, 0.8439, 0.2918, 0.8591, 0.2946, 0.8502, 0.3427, 0.8381, 0.3394, 0.6027, 0.61, 0.5885, 0.6114, 0.585, 0.5625, 0.5946, 0.5606, 0.63, 0.6025, 0.6217, 0.6048, 0.6103, 0.5555, 0.6154, 0.5535, 0.8775, 0.2005, 0.8928, 0.2012, 0.8778, 0.2985, 0.8677, 0.298, 0.6223, 0.7046, 0.6086, 0.7072, 0.6027, 0.61, 0.6125, 0.6058, 0.5866, 0.7073, 0.5636, 0.7063, 0.5751, 0.6106, 0.5885, 0.6114, 0.8636, 0.1984, 0.8775, 0.2005, 0.8677, 0.298, 0.8591, 0.2946, 0.6523, 0.7005, 0.637, 0.7029, 0.6217, 0.6048, 0.63, 0.6025, 0.8502, 0.3427, 0.8575, 0.3456, 0.8416, 0.3935, 0.8387, 0.3901, 0.585, 0.5625, 0.5768, 0.5621, 0.5776, 0.5159, 0.5818, 0.5165, 0.6037, 0.557, 0.5946, 0.5606, 0.5859, 0.5137, 0.5896, 0.5097, 0.6217, 0.6048, 0.6125, 0.6058, 0.6037, 0.557, 0.6103, 0.5555, 0.8677, 0.298, 0.8778, 0.2985, 0.866, 0.3474, 0.8575, 0.3456, 0.6125, 0.6058, 0.6027, 0.61, 0.5946, 0.5606, 0.6037, 0.557, 0.5885, 0.6114, 0.5751, 0.6106, 0.5768, 0.5621, 0.585, 0.5625, 0.8591, 0.2946, 0.8677, 0.298, 0.8575, 0.3456, 0.8502, 0.3427, 0.5213, 0.5431, 0.5213, 0.5371, 0.5245, 0.5351, 0.5245, 0.5391, 0.5319, 0.5391, 0.5297, 0.5422, 0.5252, 0.54, 0.5266, 0.5379, 0.5297, 0.5351, 0.5319, 0.5391, 0.5266, 0.5379, 0.5252, 0.5352, 0.6154, 0.5535, 0.6103, 0.5555, 0.5933, 0.51, 0.5957, 0.5086, 0.5946, 0.5606, 0.585, 0.5625, 0.5818, 0.5165, 0.5859, 0.5137, 0.8381, 0.3394, 0.8502, 0.3427, 0.8387, 0.3901, 0.8335, 0.3859, 0.6103, 0.5555, 0.6037, 0.557, 0.5896, 0.5097, 0.5933, 0.51, 0.8575, 0.3456, 0.866, 0.3474, 0.8465, 0.3931, 0.8416, 0.3935, 0.602, 0.08999, 0.6337, 0.09216, 0.6285, 0.1921, 0.5983, 0.185, 0.7236, 0.09245, 0.7449, 0.09337, 0.7499, 0.1965, 0.7279, 0.1947, 0.6337, 0.09216, 0.6515, 0.09337, 0.6465, 0.1965, 0.6285, 0.1921, 0.7002, 0.09263, 0.7236, 0.09245, 0.7279, 0.1947, 0.7047, 0.1959, 0.6315, 0.00207, 0.6511, 0.0003465, 0.6515, 0.09337, 0.6337, 0.09216, 0.674, 0.003002, 0.6978, 0.004286, 0.6962, 0.09263, 0.6727, 0.09245, 0.7648, 0.00207, 0.7981, 0.00661, 0.7944, 0.08999, 0.7627, 0.09216, 0.5982, 0.00661, 0.6315, 0.00207, 0.6337, 0.09216, 0.602, 0.08999, 0.7981, 0.00661, 0.8328, 0.009267, 0.8291, 0.08935, 0.7944, 0.08999, 0.7223, 0.003002, 0.7453, 0.0003465, 0.7449, 0.09337, 0.7236, 0.09245, 0.564, 0.182, 0.5983, 0.185, 0.5928, 0.3128, 0.5674, 0.3096, 0.7981, 0.185, 0.8323, 0.182, 0.829, 0.3096, 0.8036, 0.3128, 0.6465, 0.1965, 0.6685, 0.1947, 0.6481, 0.3263, 0.6295, 0.3274, 0.7499, 0.1965, 0.7679, 0.1921, 0.7789, 0.3217, 0.7668, 0.3274, 0.7449, 0.09337, 0.7627, 0.09216, 0.7679, 0.1921, 0.7499, 0.1965, 0.6515, 0.09337, 0.6727, 0.09245, 0.6685, 0.1947, 0.6465, 0.1965, 0.7944, 0.08999, 0.8291, 0.08935, 0.8323, 0.182, 0.7981, 0.185, 0.5672, 0.08935, 0.602, 0.08999, 0.5983, 0.185, 0.564, 0.182, 0.6727, 0.09245, 0.6962, 0.09263, 0.6916, 0.1959, 0.6685, 0.1947, 0.7627, 0.09216, 0.7944, 0.08999, 0.7981, 0.185, 0.7679, 0.1921, 0.7789, 0.3217, 0.8036, 0.3128, 0.8121, 0.3814, 0.7889, 0.3785, 0.6481, 0.3263, 0.6651, 0.3286, 0.6455, 0.3941, 0.6335, 0.3884, 0.5674, 0.3096, 0.5928, 0.3128, 0.5842, 0.3814, 0.5646, 0.3825, 0.8036, 0.3128, 0.829, 0.3096, 0.8318, 0.3825, 0.8121, 0.3814, 0.6685, 0.1947, 0.6916, 0.1959, 0.6651, 0.3286, 0.6481, 0.3263, 0.7679, 0.1921, 0.7981, 0.185, 0.8036, 0.3128, 0.7789, 0.3217, 0.7047, 0.1959, 0.7279, 0.1947, 0.7482, 0.3263, 0.7312, 0.3286, 0.6285, 0.1921, 0.6465, 0.1965, 0.6295, 0.3274, 0.6175, 0.3217, 0.7279, 0.1947, 0.7499, 0.1965, 0.7668, 0.3274, 0.7482, 0.3263, 0.5983, 0.185, 0.6285, 0.1921, 0.6175, 0.3217, 0.5928, 0.3128, 0.6075, 0.3785, 0.6197, 0.3799, 0.5957, 0.4663, 0.5891, 0.4631, 0.7508, 0.3941, 0.7628, 0.3884, 0.7915, 0.469, 0.7837, 0.4722, 0.7889, 0.3785, 0.8121, 0.3814, 0.8208, 0.4596, 0.8073, 0.4631, 0.6335, 0.3884, 0.6455, 0.3941, 0.6126, 0.4722, 0.6049, 0.469, 0.7312, 0.3286, 0.7482, 0.3263, 0.7628, 0.3884, 0.7508, 0.3941, 0.6175, 0.3217, 0.6295, 0.3274, 0.6197, 0.3799, 0.6075, 0.3785, 0.7482, 0.3263, 0.7668, 0.3274, 0.7767, 0.3799, 0.7628, 0.3884, 0.5928, 0.3128, 0.6175, 0.3217, 0.6075, 0.3785, 0.5842, 0.3814, 0.7668, 0.3274, 0.7789, 0.3217, 0.7889, 0.3785, 0.7767, 0.3799, 0.6295, 0.3274, 0.6481, 0.3263, 0.6335, 0.3884, 0.6197, 0.3799, 0.5891, 0.4631, 0.5957, 0.4663, 0.5832, 0.5041, 0.5793, 0.5022, 0.7837, 0.4722, 0.7915, 0.469, 0.8082, 0.506, 0.8042, 0.5079, 0.8073, 0.4631, 0.8208, 0.4596, 0.8247, 0.5005, 0.817, 0.5022, 0.6049, 0.469, 0.6126, 0.4722, 0.5921, 0.5079, 0.5882, 0.506, 0.7628, 0.3884, 0.7767, 0.3799, 0.8007, 0.4663, 0.7915, 0.469, 0.5842, 0.3814, 0.6075, 0.3785, 0.5891, 0.4631, 0.5756, 0.4596, 0.7767, 0.3799, 0.7889, 0.3785, 0.8073, 0.4631, 0.8007, 0.4663, 0.6197, 0.3799, 0.6335, 0.3884, 0.6049, 0.469, 0.5957, 0.4663, 0.8121, 0.3814, 0.8318, 0.3825, 0.8328, 0.4585, 0.8208, 0.4596, 0.5646, 0.3825, 0.5842, 0.3814, 0.5756, 0.4596, 0.5636, 0.4585, 0.503, 0.5407, 0.505, 0.5351, 0.5089, 0.5386, 0.5075, 0.5425, 0.5095, 0.5423, 0.5115, 0.5351, 0.5154, 0.5354, 0.514, 0.5405, 0.505, 0.548, 0.503, 0.5407, 0.5075, 0.5425, 0.5089, 0.5477, 0.5115, 0.548, 0.5095, 0.5423, 0.514, 0.5405, 0.5154, 0.5445, 0.7915, 0.469, 0.8007, 0.4663, 0.8132, 0.5041, 0.8082, 0.506, 0.5756, 0.4596, 0.5891, 0.4631, 0.5793, 0.5022, 0.5717, 0.5005, 0.8007, 0.4663, 0.8073, 0.4631, 0.817, 0.5022, 0.8132, 0.5041, 0.5957, 0.4663, 0.6049, 0.469, 0.5882, 0.506, 0.5832, 0.5041, 0.8208, 0.4596, 0.8328, 0.4585, 0.8309, 0.5001, 0.8247, 0.5005, 0.5636, 0.4585, 0.5756, 0.4596, 0.5717, 0.5005, 0.5655, 0.5001, 0.5161, 0.09257, 0.5278, 0.09295, 0.5272, 0.1811, 0.5157, 0.1811, 0.4491, 0.4488, 0.4378, 0.4484, 0.4387, 0.3628, 0.4504, 0.3637, 0.479, 0.4541, 0.4635, 0.4522, 0.4653, 0.3668, 0.4806, 0.3683, 0.42, 0.4515, 0.4107, 0.4514, 0.411, 0.3642, 0.4204, 0.3647, 0.4291, 0.4504, 0.42, 0.4515, 0.4204, 0.3647, 0.4295, 0.3643, 0.517, 0.0003465, 0.53, 0.002624, 0.5278, 0.09295, 0.5161, 0.09257, 0.5462, 0.004937, 0.5629, 0.006075, 0.5589, 0.08815, 0.5428, 0.08989, 0.4973, 0.001409, 0.5073, 0.001241, 0.5071, 0.09044, 0.4976, 0.08908, 0.4508, 0.5368, 0.4387, 0.5372, 0.4378, 0.4484, 0.4491, 0.4488, 0.4661, 0.5345, 0.4508, 0.5368, 0.4491, 0.4488, 0.4635, 0.4522, 0.4387, 0.5372, 0.4295, 0.536, 0.4291, 0.4504, 0.4378, 0.4484, 0.4966, 0.5315, 0.4813, 0.5326, 0.479, 0.4541, 0.4947, 0.454, 0.4504, 0.3637, 0.4387, 0.3628, 0.444, 0.2499, 0.4535, 0.2503, 0.4806, 0.3683, 0.4653, 0.3668, 0.4676, 0.2509, 0.4802, 0.2509, 0.4204, 0.3647, 0.411, 0.3642, 0.4207, 0.2484, 0.4279, 0.2491, 0.4295, 0.3643, 0.4204, 0.3647, 0.4279, 0.2491, 0.4354, 0.2496, 0.5422, 0.1782, 0.5578, 0.1766, 0.5534, 0.2946, 0.5405, 0.2943, 0.5278, 0.09295, 0.5428, 0.08989, 0.5422, 0.1782, 0.5272, 0.1811, 0.4976, 0.08908, 0.5071, 0.09044, 0.5065, 0.1793, 0.4973, 0.1782, 0.4947, 0.454, 0.479, 0.4541, 0.4806, 0.3683, 0.4966, 0.368, 0.4378, 0.4484, 0.4291, 0.4504, 0.4295, 0.3643, 0.4387, 0.3628, 0.4635, 0.4522, 0.4491, 0.4488, 0.4504, 0.3637, 0.4653, 0.3668, 0.5071, 0.09044, 0.5161, 0.09257, 0.5157, 0.1811, 0.5065, 0.1793, 0.5428, 0.08989, 0.5589, 0.08815, 0.5578, 0.1766, 0.5422, 0.1782, 0.4802, 0.2509, 0.4676, 0.2509, 0.4689, 0.1563, 0.4788, 0.159, 0.4279, 0.2491, 0.4207, 0.2484, 0.4324, 0.1523, 0.4375, 0.153, 0.4354, 0.2496, 0.4279, 0.2491, 0.4375, 0.153, 0.4435, 0.1521, 0.5405, 0.2943, 0.5534, 0.2946, 0.5464, 0.386, 0.537, 0.3886, 0.5081, 0.2945, 0.5167, 0.2945, 0.5197, 0.3942, 0.5129, 0.3918, 0.5157, 0.1811, 0.5272, 0.1811, 0.5262, 0.2943, 0.5167, 0.2945, 0.5272, 0.1811, 0.5422, 0.1782, 0.5405, 0.2943, 0.5262, 0.2943, 0.4973, 0.1782, 0.5065, 0.1793, 0.5081, 0.2945, 0.5005, 0.2947, 0.4966, 0.368, 0.4806, 0.3683, 0.4802, 0.2509, 0.4923, 0.2505, 0.4387, 0.3628, 0.4295, 0.3643, 0.4354, 0.2496, 0.444, 0.2499, 0.4653, 0.3668, 0.4504, 0.3637, 0.4535, 0.2503, 0.4676, 0.2509, 0.5065, 0.1793, 0.5157, 0.1811, 0.5167, 0.2945, 0.5081, 0.2945, 0.4788, 0.159, 0.4689, 0.1563, 0.4713, 0.06021, 0.4779, 0.0625, 0.4375, 0.153, 0.4324, 0.1523, 0.4464, 0.05668, 0.4499, 0.05735, 0.4435, 0.1521, 0.4375, 0.153, 0.4499, 0.05735, 0.4541, 0.05659, 0.537, 0.3886, 0.5464, 0.386, 0.5417, 0.4771, 0.5357, 0.4794, 0.5129, 0.3918, 0.5197, 0.3942, 0.5245, 0.4841, 0.5199, 0.4822, 0.4535, 0.2503, 0.444, 0.2499, 0.4508, 0.1501, 0.4573, 0.1514, 0.5167, 0.2945, 0.5262, 0.2943, 0.5261, 0.3933, 0.5197, 0.3942, 0.5262, 0.2943, 0.5405, 0.2943, 0.537, 0.3886, 0.5261, 0.3933, 0.5005, 0.2947, 0.5081, 0.2945, 0.5129, 0.3918, 0.5073, 0.3905, 0.4923, 0.2505, 0.4802, 0.2509, 0.4788, 0.159, 0.4874, 0.1585, 0.444, 0.2499, 0.4354, 0.2496, 0.4435, 0.1521, 0.4508, 0.1501, 0.4676, 0.2509, 0.4535, 0.2503, 0.4573, 0.1514, 0.4689, 0.1563, 0.4499, 0.05735, 0.4464, 0.05668, 0.4556, 0.001497, 0.4582, 0.002053, 0.4541, 0.05659, 0.4499, 0.05735, 0.4582, 0.002053, 0.4612, 0.001619, 0.5357, 0.4794, 0.5417, 0.4771, 0.5393, 0.5294, 0.5354, 0.5311, 0.5199, 0.4822, 0.5245, 0.4841, 0.528, 0.5344, 0.5253, 0.5329, 0.4713, 0.06021, 0.4637, 0.05601, 0.4678, 0.001323, 0.4727, 0.004262, 0.4573, 0.1514, 0.4508, 0.1501, 0.4592, 0.0548, 0.4637, 0.05601, 0.5197, 0.3942, 0.5261, 0.3933, 0.5288, 0.4834, 0.5245, 0.4841, 0.5261, 0.3933, 0.537, 0.3886, 0.5357, 0.4794, 0.5288, 0.4834, 0.5073, 0.3905, 0.5129, 0.3918, 0.5199, 0.4822, 0.5162, 0.4811, 0.4874, 0.1585, 0.4788, 0.159, 0.4779, 0.0625, 0.4838, 0.06209, 0.4508, 0.1501, 0.4435, 0.1521, 0.4541, 0.05659, 0.4592, 0.0548, 0.4689, 0.1563, 0.4573, 0.1514, 0.4637, 0.05601, 0.4713, 0.06021, 0.5161, 0.5394, 0.5174, 0.5351, 0.5206, 0.5376, 0.5198, 0.5402, 0.5023, 0.5386, 0.5023, 0.5436, 0.4988, 0.5435, 0.4988, 0.5405, 0.5174, 0.5444, 0.5161, 0.5394, 0.5198, 0.5402, 0.5206, 0.5433, 0.4998, 0.5351, 0.5023, 0.5386, 0.4988, 0.5405, 0.4973, 0.5383, 0.5023, 0.5436, 0.4998, 0.5485, 0.4973, 0.5465, 0.4988, 0.5435, 0.4779, 0.0625, 0.4713, 0.06021, 0.4727, 0.004262, 0.4773, 0.005748, 0.4637, 0.05601, 0.4592, 0.0548, 0.4645, 0.0003465, 0.4678, 0.001323, 0.5245, 0.4841, 0.5288, 0.4834, 0.5313, 0.5338, 0.528, 0.5344, 0.5288, 0.4834, 0.5357, 0.4794, 0.5354, 0.5311, 0.5313, 0.5338, 0.5162, 0.4811, 0.5199, 0.4822, 0.5253, 0.5329, 0.5229, 0.5322, 0.4838, 0.06209, 0.4779, 0.0625, 0.4773, 0.005748, 0.4817, 0.005409, 0.4592, 0.0548, 0.4541, 0.05659, 0.4612, 0.001619, 0.4645, 0.0003465])
me_cylinder.update()

# ---- objects
ob_light = bpy.data.objects.new('Light', light_light)
ob_camera = bpy.data.objects.new('Camera', cam_camera)
ob_cylinder = bpy.data.objects.new('Cylinder', me_cylinder)

# ---- transforms, parenting, visibility, modifiers, constraints
ob_light.location = (4.076, 1.005, 5.904)
ob_light.rotation_euler = (0.6503, 0.05522, 1.866)
ob_light.lock_rotations_4d = False
ob_light.empty_display_type = 'ARROWS'
ob_light.color = (0.0, 0.0, 0.0, 0.0)
ob_light.lineart.crease_threshold = 0.0
ob_camera.location = (7.359, -6.926, 4.958)
ob_camera.rotation_euler = (1.109, 0.0, 0.8149)
ob_camera.lock_rotations_4d = False
ob_camera.empty_display_type = 'ARROWS'
ob_camera.color = (0.0, 0.0, 0.0, 0.0)
ob_camera.display_type = 'WIRE'
ob_camera.lineart.crease_threshold = 0.0
ob_cylinder.location = (0.0, 0.0, 0.0)

# ---- collection membership
col_collection.objects.link(ob_light)
col_collection.objects.link(ob_camera)
col_collection.objects.link(ob_cylinder)

# ---- scene / render settings (as saved in the file)
scene.camera = ob_camera
scene.frame_start = 1; scene.frame_end = 250; scene.frame_set(1)
scene.render.engine = 'BLENDER_EEVEE_NEXT'
bpy.context.view_layer.update()
